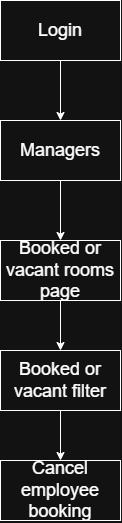

The diagram above was exported from draw.io. Its source (the exported page's mxGraphModel, read from the mxfile embedded in the PNG):
<mxGraphModel dx="1323" dy="857" grid="1" gridSize="10" guides="1" tooltips="1" connect="1" arrows="1" fold="1" page="1" pageScale="1" pageWidth="827" pageHeight="1169" math="0" shadow="0">
  <root>
    <mxCell id="0" />
    <mxCell id="1" parent="0" />
    <mxCell id="otAG5gLnWvbQTIH9AcYK-7" edge="1" parent="1" source="otAG5gLnWvbQTIH9AcYK-1" style="edgeStyle=orthogonalEdgeStyle;rounded=0;orthogonalLoop=1;jettySize=auto;html=1;exitX=0.5;exitY=1;exitDx=0;exitDy=0;entryX=0.5;entryY=0;entryDx=0;entryDy=0;" target="otAG5gLnWvbQTIH9AcYK-2">
      <mxGeometry relative="1" as="geometry" />
    </mxCell>
    <mxCell id="otAG5gLnWvbQTIH9AcYK-1" parent="1" style="rounded=0;whiteSpace=wrap;html=1;" value="&lt;font style=&quot;font-size: 18px;&quot;&gt;Login&lt;/font&gt;" vertex="1">
      <mxGeometry height="60" width="120" x="354" y="30" as="geometry" />
    </mxCell>
    <mxCell id="otAG5gLnWvbQTIH9AcYK-8" edge="1" parent="1" source="otAG5gLnWvbQTIH9AcYK-2" style="edgeStyle=orthogonalEdgeStyle;rounded=0;orthogonalLoop=1;jettySize=auto;html=1;exitX=0.5;exitY=1;exitDx=0;exitDy=0;entryX=0.5;entryY=0;entryDx=0;entryDy=0;" target="otAG5gLnWvbQTIH9AcYK-3">
      <mxGeometry relative="1" as="geometry" />
    </mxCell>
    <mxCell id="otAG5gLnWvbQTIH9AcYK-2" parent="1" style="rounded=0;whiteSpace=wrap;html=1;" value="&lt;font style=&quot;font-size: 18px;&quot;&gt;Managers&lt;/font&gt;" vertex="1">
      <mxGeometry height="60" width="120" x="354" y="150" as="geometry" />
    </mxCell>
    <mxCell id="otAG5gLnWvbQTIH9AcYK-9" edge="1" parent="1" source="otAG5gLnWvbQTIH9AcYK-3" style="edgeStyle=orthogonalEdgeStyle;rounded=0;orthogonalLoop=1;jettySize=auto;html=1;exitX=0.5;exitY=1;exitDx=0;exitDy=0;entryX=0.5;entryY=0;entryDx=0;entryDy=0;" target="otAG5gLnWvbQTIH9AcYK-5">
      <mxGeometry relative="1" as="geometry" />
    </mxCell>
    <mxCell id="otAG5gLnWvbQTIH9AcYK-3" parent="1" style="rounded=0;whiteSpace=wrap;html=1;" value="&lt;font style=&quot;font-size: 18px;&quot;&gt;Booked or vacant rooms page&lt;/font&gt;" vertex="1">
      <mxGeometry height="60" width="120" x="354" y="270" as="geometry" />
    </mxCell>
    <mxCell id="otAG5gLnWvbQTIH9AcYK-10" edge="1" parent="1" source="otAG5gLnWvbQTIH9AcYK-5" style="edgeStyle=orthogonalEdgeStyle;rounded=0;orthogonalLoop=1;jettySize=auto;html=1;exitX=0.5;exitY=1;exitDx=0;exitDy=0;entryX=0.5;entryY=0;entryDx=0;entryDy=0;" target="otAG5gLnWvbQTIH9AcYK-6">
      <mxGeometry relative="1" as="geometry" />
    </mxCell>
    <mxCell id="otAG5gLnWvbQTIH9AcYK-5" parent="1" style="rounded=0;whiteSpace=wrap;html=1;" value="&lt;font style=&quot;font-size: 18px;&quot;&gt;Booked or vacant filter&lt;/font&gt;" vertex="1">
      <mxGeometry height="60" width="120" x="354" y="380" as="geometry" />
    </mxCell>
    <mxCell id="otAG5gLnWvbQTIH9AcYK-6" parent="1" style="rounded=0;whiteSpace=wrap;html=1;" value="&lt;font style=&quot;font-size: 18px;&quot;&gt;Cancel employee booking&lt;/font&gt;" vertex="1">
      <mxGeometry height="60" width="120" x="354" y="490" as="geometry" />
    </mxCell>
  </root>
</mxGraphModel>